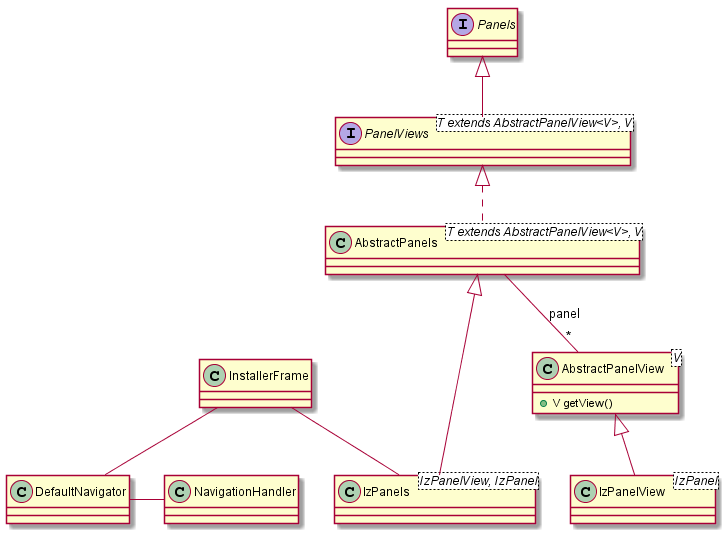

The diagram above was rendered by PlantUML. Its source (embedded in the PNG):
@startuml
InstallerFrame -- DefaultNavigator
DefaultNavigator - NavigationHandler
InstallerFrame -- IzPanels
class AbstractPanels <T extends AbstractPanelView<V>, V>
class IzPanels  <IzPanelView, IzPanel>
AbstractPanels <|--- IzPanels 
AbstractPanels --"*" AbstractPanelView : panel
class AbstractPanelView<V>{
+ V getView()
}
AbstractPanelView <|-- IzPanelView
class IzPanelView <IzPanel>
interface PanelViews <T extends AbstractPanelView<V>, V>
PanelViews <|.. AbstractPanels
interface Panels
Panels <|-- PanelViews
@enduml